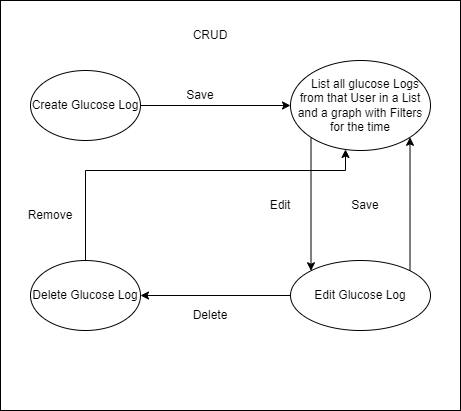

The diagram above was exported from draw.io. Its source (the exported page's mxGraphModel, read from the mxfile embedded in the PNG):
<mxGraphModel dx="1046" dy="796" grid="1" gridSize="10" guides="1" tooltips="1" connect="1" arrows="1" fold="1" page="1" pageScale="1" pageWidth="850" pageHeight="1100" math="0" shadow="0">
  <root>
    <mxCell id="0" />
    <mxCell id="1" parent="0" />
    <mxCell id="2" value="" style="rounded=0;whiteSpace=wrap;html=1;" vertex="1" parent="1">
      <mxGeometry x="30" y="40" width="460" height="410" as="geometry" />
    </mxCell>
    <mxCell id="3" style="edgeStyle=orthogonalEdgeStyle;rounded=0;orthogonalLoop=1;jettySize=auto;html=1;" edge="1" parent="1" source="4" target="11">
      <mxGeometry relative="1" as="geometry" />
    </mxCell>
    <mxCell id="4" value="Create Glucose Log" style="ellipse;whiteSpace=wrap;html=1;" vertex="1" parent="1">
      <mxGeometry x="60" y="110" width="110" height="70" as="geometry" />
    </mxCell>
    <mxCell id="5" style="edgeStyle=orthogonalEdgeStyle;rounded=0;orthogonalLoop=1;jettySize=auto;html=1;exitX=1;exitY=0;exitDx=0;exitDy=0;entryX=1;entryY=1;entryDx=0;entryDy=0;" edge="1" parent="1" source="7" target="11">
      <mxGeometry relative="1" as="geometry" />
    </mxCell>
    <mxCell id="6" style="edgeStyle=orthogonalEdgeStyle;rounded=0;orthogonalLoop=1;jettySize=auto;html=1;exitX=0;exitY=0.5;exitDx=0;exitDy=0;" edge="1" parent="1" source="7" target="9">
      <mxGeometry relative="1" as="geometry" />
    </mxCell>
    <mxCell id="7" value="Edit Glucose Log" style="ellipse;whiteSpace=wrap;html=1;" vertex="1" parent="1">
      <mxGeometry x="320" y="300" width="140" height="70" as="geometry" />
    </mxCell>
    <mxCell id="8" style="edgeStyle=orthogonalEdgeStyle;rounded=0;orthogonalLoop=1;jettySize=auto;html=1;exitX=0.5;exitY=0;exitDx=0;exitDy=0;" edge="1" parent="1" source="9" target="11">
      <mxGeometry relative="1" as="geometry">
        <Array as="points">
          <mxPoint x="115" y="210" />
          <mxPoint x="375" y="210" />
        </Array>
      </mxGeometry>
    </mxCell>
    <mxCell id="9" value="Delete Glucose Log" style="ellipse;whiteSpace=wrap;html=1;" vertex="1" parent="1">
      <mxGeometry x="60" y="300" width="110" height="70" as="geometry" />
    </mxCell>
    <mxCell id="10" style="edgeStyle=orthogonalEdgeStyle;rounded=0;orthogonalLoop=1;jettySize=auto;html=1;exitX=0;exitY=1;exitDx=0;exitDy=0;entryX=0;entryY=0;entryDx=0;entryDy=0;" edge="1" parent="1" source="11" target="7">
      <mxGeometry relative="1" as="geometry" />
    </mxCell>
    <mxCell id="11" value="&amp;nbsp; &amp;nbsp;List all glucose Logs from that User in a List and a graph with Filters for the time" style="ellipse;whiteSpace=wrap;html=1;" vertex="1" parent="1">
      <mxGeometry x="320" y="100" width="140" height="90" as="geometry" />
    </mxCell>
    <mxCell id="12" value="Save" style="text;html=1;align=center;verticalAlign=middle;whiteSpace=wrap;rounded=0;" vertex="1" parent="1">
      <mxGeometry x="200" y="120" width="60" height="30" as="geometry" />
    </mxCell>
    <mxCell id="13" value="Edit" style="text;html=1;align=center;verticalAlign=middle;whiteSpace=wrap;rounded=0;rotation=0;" vertex="1" parent="1">
      <mxGeometry x="280" y="230" width="60" height="30" as="geometry" />
    </mxCell>
    <mxCell id="14" value="Save" style="text;html=1;align=center;verticalAlign=middle;whiteSpace=wrap;rounded=0;rotation=0;" vertex="1" parent="1">
      <mxGeometry x="365" y="230" width="60" height="30" as="geometry" />
    </mxCell>
    <mxCell id="15" value="Delete" style="text;html=1;align=center;verticalAlign=middle;whiteSpace=wrap;rounded=0;" vertex="1" parent="1">
      <mxGeometry x="210" y="340" width="60" height="30" as="geometry" />
    </mxCell>
    <mxCell id="16" value="Remove" style="text;html=1;align=center;verticalAlign=middle;whiteSpace=wrap;rounded=0;" vertex="1" parent="1">
      <mxGeometry x="50" y="240" width="60" height="30" as="geometry" />
    </mxCell>
    <mxCell id="17" value="CRUD" style="text;html=1;align=center;verticalAlign=middle;whiteSpace=wrap;rounded=0;" vertex="1" parent="1">
      <mxGeometry x="210" y="60" width="60" height="30" as="geometry" />
    </mxCell>
  </root>
</mxGraphModel>